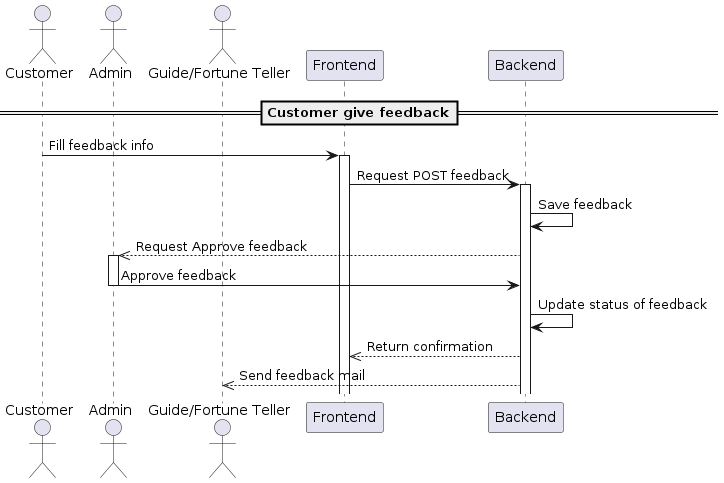

The diagram above was rendered by PlantUML. Its source (embedded in the PNG):
@startuml
==Customer give feedback==
actor Customer
actor Admin
actor "Guide/Fortune Teller" as GF
participant "Frontend" as FE
participant "Backend" as BE
Customer -> FE: Fill feedback info
activate FE
FE -> BE: Request POST feedback
activate BE
BE -> BE: Save feedback
BE -->> Admin: Request Approve feedback
activate Admin
Admin -> BE: Approve feedback
deactivate Admin
BE -> BE: Update status of feedback
BE -->> FE: Return confirmation
BE -->> GF: Send feedback mail
@enduml